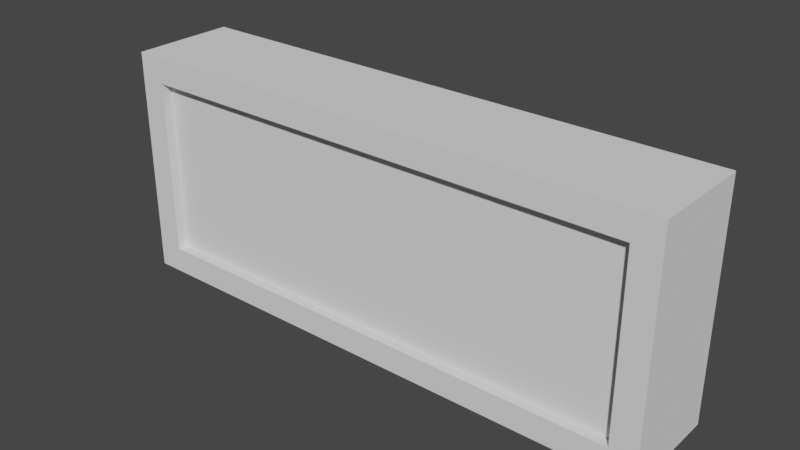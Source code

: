 # Source: Dropbox.blend  (saved by Blender 2.82.7; exported with 4.5.12 LTS)
import bpy
from mathutils import Matrix  # noqa: F401  (used for matrix-valued properties, if any)

bpy.ops.wm.read_factory_settings(use_empty=True)
scene = bpy.context.scene
scene.name = 'Scene'

# ---- collections
col_collection = bpy.data.collections.new('Collection'); scene.collection.children.link(col_collection)

# ---- world
world_world = bpy.data.worlds.new('World'); scene.world = world_world
world_world.use_nodes = True; world_world.node_tree.nodes.clear()
_N = world_world.node_tree.nodes; _L = world_world.node_tree.links
n0 = _N.new('ShaderNodeOutputWorld'); n0.name = 'World Output'; n0.location = (300, 300)
n1 = _N.new('ShaderNodeBackground'); n1.name = 'Background'; n1.location = (10, 300)
n1.inputs[0].default_value = (0.05088, 0.05088, 0.05088, 1.0)
_L.new(n1.outputs[0], n0.inputs[0])
n0.is_active_output = True
world_world.color = (0.05088, 0.05088, 0.05088)
world_world.use_sun_shadow = False
world_world.sun_shadow_jitter_overblur = 0.0

# ---- meshes
me_cube_001 = bpy.data.meshes.new('Cube.001')
me_cube_001.from_pydata([(-0.48, -0.1, -0.17), (-0.48, -0.1, 0.17), (-0.53, 0.0, -0.22), (-0.53, 0.0, 0.22), (0.48, -0.1, -0.17), (0.48, -0.1, 0.17), (0.53, 0.0, -0.22), (0.53, 0.0, 0.22), (-0.53, -0.1, -0.22), (-0.53, -0.1, 0.22), (0.53, -0.1, 0.22), (0.53, -0.1, -0.22), (-0.48, -0.08, -0.17), (-0.48, -0.08, 0.17), (0.48, -0.08, 0.17), (0.48, -0.08, -0.17)], [], [(8, 9, 3, 2), (2, 3, 7, 6), (6, 7, 10, 11), (5, 1, 13, 14), (2, 6, 11, 8), (7, 3, 9, 10), (0, 1, 9, 8), (5, 4, 11, 10), (4, 0, 8, 11), (1, 5, 10, 9), (15, 14, 13, 12), (4, 5, 14, 15), (0, 4, 15, 12), (1, 0, 12, 13)])
_uv = me_cube_001.uv_layers.new(name='UVMap')
_uv.uv.foreach_set('vector', [0.5301, 0.9333, 0.5301, 0.64, 0.6506, 0.64, 0.6506, 0.9333, 0.5301, 0.7067, 0.2651, 0.7067, 0.2651, 0.0, 0.5301, 7.947e-08, 0.1205, 0.7067, 0.1205, 1.0, 5.835e-08, 1.0, 0.0, 0.7067, 0.988, 0.0, 0.988, 0.64, 0.9759, 0.64, 0.9759, 0.0, 0.7349, 0.7067, 0.7349, 0.0, 0.8554, 0.0, 0.8554, 0.7067, 0.9759, 0.0, 0.9759, 0.7067, 0.8554, 0.7067, 0.8554, 0.0, 0.03012, 0.6733, 0.2349, 0.6733, 0.2651, 0.7067, 3.052e-07, 0.7067, 0.2349, 0.03333, 0.03012, 0.03333, 0.0, 7.947e-08, 0.2651, 0.0, 0.03012, 0.03333, 0.03012, 0.6733, 3.052e-07, 0.7067, 0.0, 7.947e-08, 0.2349, 0.6733, 0.2349, 0.03333, 0.2651, 0.0, 0.2651, 0.7067, 0.7349, 0.64, 0.5301, 0.64, 0.5301, 0.0, 0.7349, 0.0, 0.6506, 0.8667, 0.6506, 0.64, 0.6627, 0.64, 0.6627, 0.8667, 0.988, 0.64, 0.988, 0.0, 1.0, 0.0, 1.0, 0.64, 0.6627, 0.8667, 0.6627, 0.64, 0.6747, 0.64, 0.6747, 0.8667])
me_cube_001.use_remesh_fix_poles = True
me_cube_001.use_remesh_preserve_attributes = False
me_cube_001.use_mirror_vertex_groups = False
me_cube_001.update()

# ---- objects
ob_cube = bpy.data.objects.new('Cube', me_cube_001)

# ---- transforms, parenting, visibility, modifiers, constraints
ob_cube.location = (0.0, 0.0, 0.0)
ob_cube.lineart.crease_threshold = 0.0
_m = ob_cube.modifiers.new('Mirror', 'MIRROR')
_m.use_axis = (False, True, False)

# ---- collection membership
col_collection.objects.link(ob_cube)

# ---- scene / render settings (as saved in the file)
scene.frame_start = 1; scene.frame_end = 250; scene.frame_set(1)
scene.render.engine = 'BLENDER_EEVEE_NEXT'
scene.cycles.use_denoising = False
scene.cycles.samples = 128
scene.cycles.sampling_pattern = 'TABULATED_SOBOL'
scene.cycles.use_adaptive_sampling = False
scene.cycles.use_light_tree = False
scene.view_settings.view_transform = 'Filmic'
bpy.context.view_layer.update()

# ---- added for rendering (the .blend has no active camera and no usable light): camera, sun
cam_auto = bpy.data.cameras.new('AutoCamera')
cam_auto.lens = 50.0
cam_auto.sensor_width = 36.0
cam_auto.clip_end = 1000.0
ob_auto_camera = bpy.data.objects.new('AutoCamera', cam_auto)
scene.collection.objects.link(ob_auto_camera)
ob_auto_camera.location = (1.07788, -1.29345, 0.862301)
ob_auto_camera.rotation_euler = (1.09748, -7.21219e-08, 0.694738)
scene.camera = ob_auto_camera
light_auto_sun = bpy.data.lights.new('AutoSun', 'SUN')
light_auto_sun.energy = 3.0
light_auto_sun.angle = 0.0523599
ob_auto_sun = bpy.data.objects.new('AutoSun', light_auto_sun)
scene.collection.objects.link(ob_auto_sun)
ob_auto_sun.rotation_euler = (0.872665, 0.174533, 0.523599)
bpy.context.view_layer.update()
